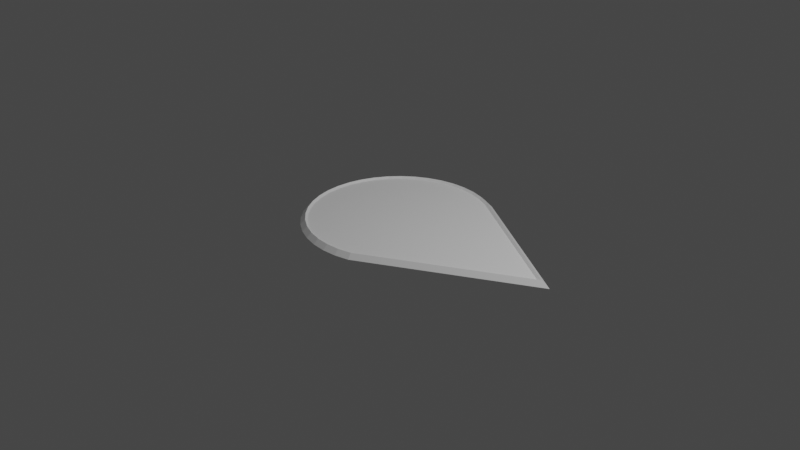# Source: Dial.blend  (saved by Blender 2.80.75; exported with 4.5.12 LTS)
import bpy
from mathutils import Matrix  # noqa: F401  (used for matrix-valued properties, if any)

bpy.ops.wm.read_factory_settings(use_empty=True)
scene = bpy.context.scene
scene.name = 'Scene'

# ---- collections
col_collection = bpy.data.collections.new('Collection'); scene.collection.children.link(col_collection)

# ---- materials (node trees are filled in below, after node groups)
mat_material = bpy.data.materials.new('Material')
mat_material.alpha_threshold = 0.0
mat_material.use_transparent_shadow = False
mat_material.line_color = (0.0, 0.0, 0.0, 1.0)

# ---- node groups
ng_auto_smooth = bpy.data.node_groups.new('Auto Smooth', 'GeometryNodeTree')
_s = ng_auto_smooth.interface.new_socket(name='Geometry', in_out='OUTPUT', socket_type='NodeSocketGeometry')
_s = ng_auto_smooth.interface.new_socket(name='Geometry', in_out='INPUT', socket_type='NodeSocketGeometry')
_s = ng_auto_smooth.interface.new_socket(name='Angle', in_out='INPUT', socket_type='NodeSocketFloat')
_s.subtype = 'ANGLE'
_s.min_value = 0.0
_s.max_value = 3.142
ng_auto_smooth.is_modifier = True
_N = ng_auto_smooth.nodes; _L = ng_auto_smooth.links
n0 = _N.new('NodeGroupOutput'); n0.name = 'Group Output'; n0.location = (480, -100)
n1 = _N.new('NodeGroupInput'); n1.name = 'Group Input'; n1.location = (-420, -300)
n2 = _N.new('NodeGroupInput'); n2.name = 'Group Input.001'; n2.location = (-60, -100)
n3 = _N.new('GeometryNodeSetShadeSmooth'); n3.name = 'Set Shade Smooth'; n3.location = (120, -100)
n3.domain = 'EDGE'
n4 = _N.new('GeometryNodeSetShadeSmooth'); n4.name = 'Set Shade Smooth.001'; n4.location = (300, -100)
n5 = _N.new('GeometryNodeInputMeshEdgeAngle'); n5.name = 'Edge Angle'; n5.location = (-420, -220)
n6 = _N.new('GeometryNodeInputEdgeSmooth'); n6.name = 'Is Edge Smooth'; n6.location = (-60, -160)
n7 = _N.new('GeometryNodeInputShadeSmooth'); n7.name = 'Is Face Smooth'; n7.location = (-240, -340)
n8 = _N.new('FunctionNodeBooleanMath'); n8.name = 'Boolean Math'; n8.location = (-60, -220)
n9 = _N.new('FunctionNodeCompare'); n9.name = 'Compare'; n9.location = (-240, -180)
n9.operation = 'LESS_EQUAL'
_L.new(n5.outputs[0], n9.inputs[0])
_L.new(n4.outputs[0], n0.inputs[0])
_L.new(n1.outputs[1], n9.inputs[1])
_L.new(n9.outputs[0], n8.inputs[0])
_L.new(n7.outputs[0], n8.inputs[1])
_L.new(n2.outputs[0], n3.inputs[0])
_L.new(n6.outputs[0], n3.inputs[1])
_L.new(n3.outputs[0], n4.inputs[0])
_L.new(n8.outputs[0], n3.inputs[2])
n0.is_active_output = True

# ---- material node trees
mat_material.use_nodes = True; mat_material.node_tree.nodes.clear()
_N = mat_material.node_tree.nodes; _L = mat_material.node_tree.links
n0 = _N.new('ShaderNodeOutputMaterial'); n0.name = 'Material Output'; n0.location = (300, 300)
n1 = _N.new('ShaderNodeBsdfPrincipled'); n1.name = 'Principled BSDF'; n1.location = (10, 300)
n1.distribution = 'GGX'
n1.subsurface_method = 'BURLEY'
n1.inputs[2].default_value = 0.4
n1.inputs[3].default_value = 1.45
n1.inputs[27].default_value = (0.0, 0.0, 0.0, 1.0)
n1.inputs[28].default_value = 1.0
_L.new(n1.outputs[0], n0.inputs[0])
n0.is_active_output = True

# ---- world
world_world = bpy.data.worlds.new('World'); scene.world = world_world
world_world.use_nodes = True; world_world.node_tree.nodes.clear()
_N = world_world.node_tree.nodes; _L = world_world.node_tree.links
n0 = _N.new('ShaderNodeOutputWorld'); n0.name = 'World Output'; n0.location = (300, 300)
n1 = _N.new('ShaderNodeBackground'); n1.name = 'Background'; n1.location = (10, 300)
n1.inputs[0].default_value = (0.05088, 0.05088, 0.05088, 1.0)
_L.new(n1.outputs[0], n0.inputs[0])
n0.is_active_output = True
world_world.color = (0.05088, 0.05088, 0.05088)
world_world.use_sun_shadow = False
world_world.sun_shadow_jitter_overblur = 0.0

# ---- cameras
cam_camera = bpy.data.cameras.new('Camera')
cam_camera.clip_end = 100.0
cam_camera.ortho_scale = 7.314

# ---- lights
light_light = bpy.data.lights.new('Light', 'POINT')
light_light.transmission_factor = 0.0
light_light.energy = 1000.0
light_light.shadow_soft_size = 0.1
light_light.shadow_maximum_resolution = 0.006
light_light.use_absolute_resolution = True

# ---- meshes
me_cube = bpy.data.meshes.new('Cube')
me_cube.from_pydata([(0.0, 1.0, 0.0), (-0.1564, 0.9877, 0.0), (-0.309, 0.9511, 0.0), (-0.454, 0.891, 0.0), (-0.5878, 0.809, 0.0), (-0.7071, 0.7071, 0.0), (-0.809, 0.5878, 0.0), (-0.891, 0.454, 0.0), (-0.9511, 0.309, 0.0), (-0.9877, 0.1564, 0.0), (-1.0, -1.629e-07, 0.0), (-0.9877, -0.1564, 0.0), (-0.9511, -0.309, 0.0), (-0.891, -0.454, 0.0), (-0.809, -0.5878, 0.0), (-0.7071, -0.7071, 0.0), (-0.5878, -0.809, 0.0), (-0.454, -0.891, 0.0), (-0.309, -0.9511, 0.0), (-0.1564, -0.9877, 0.0), (8.027e-07, -1.0, 0.0), (0.1564, -0.9877, 0.0), (0.309, -0.9511, 0.0), (1.97, 1.442e-06, 0.0), (0.454, 0.891, 0.0), (0.309, 0.9511, 0.0), (0.1564, 0.9877, 0.0), (-0.1448, 0.9144, 0.03), (-0.1564, 0.9877, 7.451e-09), (0.0, 1.0, 7.451e-09), (5.623e-08, 0.9258, 0.03), (-0.2861, 0.8805, 0.03), (-0.309, 0.9511, 7.451e-09), (-0.4203, 0.8249, 0.03), (-0.454, 0.891, 7.451e-09), (-0.5442, 0.749, 0.03), (-0.5878, 0.809, 1.118e-08), (-0.6546, 0.6546, 0.03), (-0.7071, 0.7071, 1.118e-08), (-0.749, 0.5442, 0.03), (-0.809, 0.5878, 1.118e-08), (-0.8249, 0.4203, 0.03), (-0.891, 0.454, 1.118e-08), (-0.8805, 0.2861, 0.03), (-0.9511, 0.309, 1.118e-08), (-0.9144, 0.1448, 0.03), (-0.9877, 0.1564, 1.118e-08), (-0.9258, -1.389e-07, 0.03), (-1.0, -1.629e-07, 1.118e-08), (-0.9144, -0.1448, 0.03), (-0.9877, -0.1564, 1.118e-08), (-0.8805, -0.2861, 0.03), (-0.9511, -0.309, 1.118e-08), (-0.8249, -0.4203, 0.03), (-0.891, -0.454, 1.118e-08), (-0.749, -0.5442, 0.03), (-0.809, -0.5878, 1.118e-08), (-0.6546, -0.6546, 0.03), (-0.7071, -0.7071, 1.118e-08), (-0.5442, -0.749, 0.03), (-0.5878, -0.809, 1.118e-08), (-0.4203, -0.8249, 0.03), (-0.454, -0.891, 7.451e-09), (-0.2861, -0.8805, 0.03), (-0.309, -0.9511, 7.451e-09), (-0.1448, -0.9144, 0.03), (-0.1564, -0.9877, 7.451e-09), (6.842e-07, -0.9258, 0.03), (8.027e-07, -1.0, 7.451e-09), (0.1448, -0.9144, 0.03), (0.1564, -0.9877, 3.725e-09), (0.2814, -0.8816, 0.03), (0.309, -0.9511, 3.725e-09), (0.2861, 0.8805, 0.03), (0.309, 0.9511, 3.725e-09), (0.454, 0.891, 3.725e-09), (0.4209, 0.8246, 0.03), (0.1448, 0.9144, 0.03), (0.1564, 0.9877, 3.725e-09), (1.97, 1.442e-06, 3.725e-09), (1.823, 0.0008368, 0.03), (4.424e-08, 0.9498, 0.05), (-0.1486, 0.9382, 0.05), (-0.2935, 0.9034, 0.05), (-0.4312, 0.8463, 0.05), (-0.5583, 0.7684, 0.05), (-0.6716, 0.6716, 0.05), (-0.7684, 0.5583, 0.05), (-0.8463, 0.4312, 0.05), (-0.9034, 0.2935, 0.05), (-0.9382, 0.1486, 0.05), (-0.9498, -1.439e-07, 0.05), (-0.9382, -0.1486, 0.05), (-0.9034, -0.2935, 0.05), (-0.8463, -0.4312, 0.05), (-0.7684, -0.5583, 0.05), (-0.6716, -0.6716, 0.05), (-0.5583, -0.7684, 0.05), (-0.4312, -0.8463, 0.05), (-0.2935, -0.9034, 0.05), (-0.1486, -0.9382, 0.05), (7.078e-07, -0.9498, 0.05), (0.1486, -0.9382, 0.05), (0.2904, -0.9041, 0.05), (0.4316, 0.8461, 0.05), (0.2935, 0.9034, 0.05), (0.1486, 0.9382, 0.05), (1.87, 0.0005659, 0.05)], [], [(0, 26, 25, 24, 23, 22, 21, 20, 19, 18, 17, 16, 15, 14, 13, 12, 11, 10, 9, 8, 7, 6, 5, 4, 3, 2, 1), (2, 32, 28, 1), (16, 60, 58, 15), (9, 46, 44, 8), (26, 78, 74, 25), (30, 27, 31, 33, 35, 37, 39, 41, 43, 45, 47, 49, 51, 53, 55, 57, 59, 61, 63, 65, 67, 69, 71, 80, 76, 73, 77), (17, 62, 60, 16), (10, 48, 46, 9), (24, 75, 79, 23), (0, 29, 78, 26), (18, 64, 62, 17), (11, 50, 48, 10), (3, 34, 32, 2), (4, 36, 34, 3), (19, 66, 64, 18), (12, 52, 50, 11), (5, 38, 36, 4), (20, 68, 66, 19), (13, 54, 52, 12), (25, 74, 75, 24), (6, 40, 38, 5), (21, 70, 68, 20), (14, 56, 54, 13), (7, 42, 40, 6), (22, 72, 70, 21), (15, 58, 56, 14), (8, 44, 42, 7), (23, 79, 72, 22), (28, 82, 81, 29), (32, 83, 82, 28), (34, 84, 83, 32), (36, 85, 84, 34), (38, 86, 85, 36), (40, 87, 86, 38), (42, 88, 87, 40), (44, 89, 88, 42), (46, 90, 89, 44), (48, 91, 90, 46), (50, 92, 91, 48), (52, 93, 92, 50), (54, 94, 93, 52), (56, 95, 94, 54), (58, 96, 95, 56), (60, 97, 96, 58), (62, 98, 97, 60), (64, 99, 98, 62), (66, 100, 99, 64), (68, 101, 100, 66), (70, 102, 101, 68), (72, 103, 102, 70), (74, 105, 104, 75), (78, 106, 105, 74), (29, 81, 106, 78), (107, 79, 75, 104), (103, 72, 79, 107), (1, 28, 29, 0), (30, 81, 82, 27), (27, 82, 83, 31), (31, 83, 84, 33), (33, 84, 85, 35), (35, 85, 86, 37), (37, 86, 87, 39), (39, 87, 88, 41), (41, 88, 89, 43), (43, 89, 90, 45), (45, 90, 91, 47), (47, 91, 92, 49), (49, 92, 93, 51), (51, 93, 94, 53), (53, 94, 95, 55), (55, 95, 96, 57), (57, 96, 97, 59), (59, 97, 98, 61), (61, 98, 99, 63), (63, 99, 100, 65), (65, 100, 101, 67), (67, 101, 102, 69), (69, 102, 103, 71), (76, 104, 105, 73), (73, 105, 106, 77), (77, 106, 81, 30), (80, 107, 104, 76), (71, 103, 107, 80)])
_uv = me_cube.uv_layers.new(name='UVMap')
_uv.uv.foreach_set('vector', [0.04845, 0.4478, 0.08108, 0.3999, 0.1208, 0.3577, 0.1666, 0.3223, 0.7302, 8.544e-05, 0.7302, 0.7067, 0.7139, 0.7623, 0.6892, 0.8146, 0.6565, 0.8625, 0.6168, 0.9046, 0.571, 0.9401, 0.5202, 0.9679, 0.4656, 0.9874, 0.4087, 0.9982, 0.3508, 0.9999, 0.2933, 0.9926, 0.2377, 0.9763, 0.1854, 0.9516, 0.1375, 0.9189, 0.09535, 0.8792, 0.05992, 0.8334, 0.0321, 0.7826, 0.01257, 0.728, 0.001809, 0.6711, 8.544e-05, 0.6132, 0.007441, 0.5557, 0.02369, 0.5001, 0.007441, 0.5557, 0.007441, 0.5557, 0.02369, 0.5001, 0.02369, 0.5001, 0.5202, 0.9679, 0.5202, 0.9679, 0.4656, 0.9874, 0.4656, 0.9874, 0.1375, 0.9189, 0.1375, 0.9189, 0.09535, 0.8792, 0.09535, 0.8792, 0.08108, 0.3999, 0.08108, 0.3999, 0.1208, 0.3577, 0.1208, 0.3577, 0.07223, 0.4614, 0.04931, 0.5099, 0.03426, 0.5613, 0.02746, 0.6145, 0.02905, 0.6681, 0.03901, 0.7208, 0.05709, 0.7713, 0.08285, 0.8184, 0.1157, 0.8608, 0.1547, 0.8976, 0.199, 0.9278, 0.2475, 0.9507, 0.2989, 0.9657, 0.3521, 0.9725, 0.4057, 0.9709, 0.4584, 0.961, 0.5089, 0.9429, 0.556, 0.9171, 0.5984, 0.8843, 0.6352, 0.8453, 0.6654, 0.801, 0.6883, 0.7525, 0.7029, 0.7027, 0.7029, 0.04717, 0.1818, 0.3451, 0.1392, 0.378, 0.1024, 0.4171, 0.571, 0.9401, 0.571, 0.9401, 0.5202, 0.9679, 0.5202, 0.9679, 0.1854, 0.9516, 0.1854, 0.9516, 0.1375, 0.9189, 0.1375, 0.9189, 0.1666, 0.3223, 0.1666, 0.3223, 0.7302, 8.544e-05, 0.7302, 8.544e-05, 0.04845, 0.4478, 0.04845, 0.4478, 0.08108, 0.3999, 0.08108, 0.3999, 0.6168, 0.9046, 0.6168, 0.9046, 0.571, 0.9401, 0.571, 0.9401, 0.2377, 0.9763, 0.2377, 0.9763, 0.1854, 0.9516, 0.1854, 0.9516, 8.544e-05, 0.6132, 8.544e-05, 0.6132, 0.007441, 0.5557, 0.007441, 0.5557, 0.001809, 0.6711, 0.001809, 0.6711, 8.544e-05, 0.6132, 8.544e-05, 0.6132, 0.6565, 0.8625, 0.6565, 0.8625, 0.6168, 0.9046, 0.6168, 0.9046, 0.2933, 0.9926, 0.2933, 0.9926, 0.2377, 0.9763, 0.2377, 0.9763, 0.01257, 0.728, 0.01257, 0.728, 0.001809, 0.6711, 0.001809, 0.6711, 0.6892, 0.8146, 0.6892, 0.8146, 0.6565, 0.8625, 0.6565, 0.8625, 0.3508, 0.9999, 0.3508, 0.9999, 0.2933, 0.9926, 0.2933, 0.9926, 0.1208, 0.3577, 0.1208, 0.3577, 0.1666, 0.3223, 0.1666, 0.3223, 0.0321, 0.7826, 0.0321, 0.7826, 0.01257, 0.728, 0.01257, 0.728, 0.7139, 0.7623, 0.7139, 0.7623, 0.6892, 0.8146, 0.6892, 0.8146, 0.4087, 0.9982, 0.4087, 0.9982, 0.3508, 0.9999, 0.3508, 0.9999, 0.05992, 0.8334, 0.05992, 0.8334, 0.0321, 0.7826, 0.0321, 0.7826, 0.7302, 0.7067, 0.7302, 0.7067, 0.7139, 0.7623, 0.7139, 0.7623, 0.4656, 0.9874, 0.4656, 0.9874, 0.4087, 0.9982, 0.4087, 0.9982, 0.09535, 0.8792, 0.09535, 0.8792, 0.05992, 0.8334, 0.05992, 0.8334, 0.7302, 8.544e-05, 0.7302, 8.544e-05, 0.7302, 0.7067, 0.7302, 0.7067, 0.02369, 0.5001, 0.041, 0.5067, 0.06451, 0.457, 0.04845, 0.4478, 0.007441, 0.5557, 0.02556, 0.5595, 0.041, 0.5067, 0.02369, 0.5001, 8.544e-05, 0.6132, 0.01858, 0.6141, 0.02556, 0.5595, 0.007441, 0.5557, 0.001809, 0.6711, 0.02022, 0.6691, 0.01858, 0.6141, 8.544e-05, 0.6132, 0.01257, 0.728, 0.03044, 0.7232, 0.02022, 0.6691, 0.001809, 0.6711, 0.0321, 0.7826, 0.04899, 0.775, 0.03044, 0.7232, 0.01257, 0.728, 0.05992, 0.8334, 0.07542, 0.8232, 0.04899, 0.775, 0.0321, 0.7826, 0.09535, 0.8792, 0.1091, 0.8668, 0.07542, 0.8232, 0.05992, 0.8334, 0.1375, 0.9189, 0.1491, 0.9045, 0.1091, 0.8668, 0.09535, 0.8792, 0.1854, 0.9516, 0.1946, 0.9355, 0.1491, 0.9045, 0.1375, 0.9189, 0.2377, 0.9763, 0.2443, 0.959, 0.1946, 0.9355, 0.1854, 0.9516, 0.2933, 0.9926, 0.2971, 0.9744, 0.2443, 0.959, 0.2377, 0.9763, 0.3508, 0.9999, 0.3517, 0.9814, 0.2971, 0.9744, 0.2933, 0.9926, 0.4087, 0.9982, 0.4067, 0.9798, 0.3517, 0.9814, 0.3508, 0.9999, 0.4656, 0.9874, 0.4608, 0.9696, 0.4067, 0.9798, 0.4087, 0.9982, 0.5202, 0.9679, 0.5126, 0.951, 0.4608, 0.9696, 0.4656, 0.9874, 0.571, 0.9401, 0.5608, 0.9246, 0.5126, 0.951, 0.5202, 0.9679, 0.6168, 0.9046, 0.6044, 0.8909, 0.5608, 0.9246, 0.571, 0.9401, 0.6565, 0.8625, 0.6421, 0.8509, 0.6044, 0.8909, 0.6168, 0.9046, 0.6892, 0.8146, 0.6731, 0.8054, 0.6421, 0.8509, 0.6565, 0.8625, 0.7139, 0.7623, 0.6966, 0.7557, 0.6731, 0.8054, 0.6892, 0.8146, 0.7302, 0.7067, 0.7117, 0.704, 0.6966, 0.7557, 0.7139, 0.7623, 0.1208, 0.3577, 0.1332, 0.3715, 0.1769, 0.3377, 0.1666, 0.3223, 0.08108, 0.3999, 0.09552, 0.4115, 0.1332, 0.3715, 0.1208, 0.3577, 0.04845, 0.4478, 0.06451, 0.457, 0.09552, 0.4115, 0.08108, 0.3999, 0.7117, 0.0319, 0.7302, 8.544e-05, 0.1666, 0.3223, 0.1769, 0.3377, 0.7117, 0.704, 0.7302, 0.7067, 0.7302, 8.544e-05, 0.7117, 0.0319, 0.02369, 0.5001, 0.02369, 0.5001, 0.04845, 0.4478, 0.04845, 0.4478, 0.07223, 0.4614, 0.06451, 0.457, 0.041, 0.5067, 0.04931, 0.5099, 0.04931, 0.5099, 0.041, 0.5067, 0.02556, 0.5595, 0.03426, 0.5613, 0.03426, 0.5613, 0.02556, 0.5595, 0.01858, 0.6141, 0.02746, 0.6145, 0.02746, 0.6145, 0.01858, 0.6141, 0.02022, 0.6691, 0.02905, 0.6681, 0.02905, 0.6681, 0.02022, 0.6691, 0.03044, 0.7232, 0.03901, 0.7208, 0.03901, 0.7208, 0.03044, 0.7232, 0.04899, 0.775, 0.05709, 0.7713, 0.05709, 0.7713, 0.04899, 0.775, 0.07542, 0.8232, 0.08285, 0.8184, 0.08285, 0.8184, 0.07542, 0.8232, 0.1091, 0.8668, 0.1157, 0.8608, 0.1157, 0.8608, 0.1091, 0.8668, 0.1491, 0.9045, 0.1547, 0.8976, 0.1547, 0.8976, 0.1491, 0.9045, 0.1946, 0.9355, 0.199, 0.9278, 0.199, 0.9278, 0.1946, 0.9355, 0.2443, 0.959, 0.2475, 0.9507, 0.2475, 0.9507, 0.2443, 0.959, 0.2971, 0.9744, 0.2989, 0.9657, 0.2989, 0.9657, 0.2971, 0.9744, 0.3517, 0.9814, 0.3521, 0.9725, 0.3521, 0.9725, 0.3517, 0.9814, 0.4067, 0.9798, 0.4057, 0.9709, 0.4057, 0.9709, 0.4067, 0.9798, 0.4608, 0.9696, 0.4584, 0.961, 0.4584, 0.961, 0.4608, 0.9696, 0.5126, 0.951, 0.5089, 0.9429, 0.5089, 0.9429, 0.5126, 0.951, 0.5608, 0.9246, 0.556, 0.9171, 0.556, 0.9171, 0.5608, 0.9246, 0.6044, 0.8909, 0.5984, 0.8843, 0.5984, 0.8843, 0.6044, 0.8909, 0.6421, 0.8509, 0.6352, 0.8453, 0.6352, 0.8453, 0.6421, 0.8509, 0.6731, 0.8054, 0.6654, 0.801, 0.6654, 0.801, 0.6731, 0.8054, 0.6966, 0.7557, 0.6883, 0.7525, 0.6883, 0.7525, 0.6966, 0.7557, 0.7117, 0.704, 0.7029, 0.7027, 0.1818, 0.3451, 0.1769, 0.3377, 0.1332, 0.3715, 0.1392, 0.378, 0.1392, 0.378, 0.1332, 0.3715, 0.09552, 0.4115, 0.1024, 0.4171, 0.1024, 0.4171, 0.09552, 0.4115, 0.06451, 0.457, 0.07223, 0.4614, 0.7029, 0.04717, 0.7117, 0.0319, 0.1769, 0.3377, 0.1818, 0.3451, 0.7029, 0.7027, 0.7117, 0.704, 0.7117, 0.0319, 0.7029, 0.04717])
_ca = me_cube.color_attributes.new('Col', 'BYTE_COLOR', 'CORNER')
_ca.data.foreach_set('color', [1.0, 1.0, 1.0, 1.0, 1.0, 1.0, 1.0, 1.0, 1.0, 1.0, 1.0, 1.0, 1.0, 1.0, 1.0, 1.0, 1.0, 1.0, 1.0, 1.0, 1.0, 1.0, 1.0, 1.0, 1.0, 1.0, 1.0, 1.0, 1.0, 1.0, 1.0, 1.0, 1.0, 1.0, 1.0, 1.0, 1.0, 1.0, 1.0, 1.0, 1.0, 1.0, 1.0, 1.0, 1.0, 1.0, 1.0, 1.0, 1.0, 1.0, 1.0, 1.0, 1.0, 1.0, 1.0, 1.0, 1.0, 1.0, 1.0, 1.0, 1.0, 1.0, 1.0, 1.0, 1.0, 1.0, 1.0, 1.0, 1.0, 1.0, 1.0, 1.0, 1.0, 1.0, 1.0, 1.0, 1.0, 1.0, 1.0, 1.0, 1.0, 1.0, 1.0, 1.0, 1.0, 1.0, 1.0, 1.0, 1.0, 1.0, 1.0, 1.0, 1.0, 1.0, 1.0, 1.0, 1.0, 1.0, 1.0, 1.0, 1.0, 1.0, 1.0, 1.0, 1.0, 1.0, 1.0, 1.0, 1.0, 1.0, 1.0, 1.0, 1.0, 1.0, 1.0, 1.0, 1.0, 1.0, 1.0, 1.0, 1.0, 1.0, 1.0, 1.0, 1.0, 1.0, 1.0, 1.0, 1.0, 1.0, 1.0, 1.0, 1.0, 1.0, 1.0, 1.0, 1.0, 1.0, 1.0, 1.0, 1.0, 1.0, 1.0, 1.0, 1.0, 1.0, 1.0, 1.0, 1.0, 1.0, 1.0, 1.0, 1.0, 1.0, 1.0, 1.0, 1.0, 1.0, 1.0, 1.0, 1.0, 1.0, 1.0, 1.0, 1.0, 1.0, 1.0, 1.0, 1.0, 1.0, 1.0, 1.0, 1.0, 1.0, 1.0, 1.0, 1.0, 1.0, 1.0, 1.0, 1.0, 1.0, 1.0, 1.0, 1.0, 1.0, 1.0, 1.0, 1.0, 1.0, 1.0, 1.0, 1.0, 1.0, 1.0, 1.0, 1.0, 1.0, 1.0, 1.0, 1.0, 1.0, 1.0, 1.0, 1.0, 1.0, 1.0, 1.0, 1.0, 1.0, 1.0, 1.0, 1.0, 1.0, 1.0, 1.0, 1.0, 1.0, 1.0, 1.0, 1.0, 1.0, 1.0, 1.0, 1.0, 1.0, 1.0, 1.0, 1.0, 1.0, 1.0, 1.0, 1.0, 1.0, 1.0, 1.0, 1.0, 1.0, 1.0, 1.0, 1.0, 1.0, 1.0, 1.0, 1.0, 1.0, 1.0, 1.0, 1.0, 1.0, 1.0, 1.0, 1.0, 1.0, 1.0, 1.0, 1.0, 1.0, 1.0, 1.0, 1.0, 1.0, 1.0, 1.0, 1.0, 1.0, 1.0, 1.0, 1.0, 1.0, 1.0, 1.0, 1.0, 1.0, 1.0, 1.0, 1.0, 1.0, 1.0, 1.0, 1.0, 1.0, 1.0, 1.0, 1.0, 1.0, 1.0, 1.0, 1.0, 1.0, 1.0, 1.0, 1.0, 1.0, 1.0, 1.0, 1.0, 1.0, 1.0, 1.0, 1.0, 1.0, 1.0, 1.0, 1.0, 1.0, 1.0, 1.0, 1.0, 1.0, 1.0, 1.0, 1.0, 1.0, 1.0, 1.0, 1.0, 1.0, 1.0, 1.0, 1.0, 1.0, 1.0, 1.0, 1.0, 1.0, 1.0, 1.0, 1.0, 1.0, 1.0, 1.0, 1.0, 1.0, 1.0, 1.0, 1.0, 1.0, 1.0, 1.0, 1.0, 1.0, 1.0, 1.0, 1.0, 1.0, 1.0, 1.0, 1.0, 1.0, 1.0, 1.0, 1.0, 1.0, 1.0, 1.0, 1.0, 1.0, 1.0, 1.0, 1.0, 1.0, 1.0, 1.0, 1.0, 1.0, 1.0, 1.0, 1.0, 1.0, 1.0, 1.0, 1.0, 1.0, 1.0, 1.0, 1.0, 1.0, 1.0, 1.0, 1.0, 1.0, 1.0, 1.0, 1.0, 1.0, 1.0, 1.0, 1.0, 1.0, 1.0, 1.0, 1.0, 1.0, 1.0, 1.0, 1.0, 1.0, 1.0, 1.0, 1.0, 1.0, 1.0, 1.0, 1.0, 1.0, 1.0, 1.0, 1.0, 1.0, 1.0, 1.0, 1.0, 1.0, 1.0, 1.0, 1.0, 1.0, 1.0, 1.0, 1.0, 1.0, 1.0, 1.0, 1.0, 1.0, 1.0, 1.0, 1.0, 1.0, 1.0, 1.0, 1.0, 1.0, 1.0, 1.0, 1.0, 1.0, 1.0, 1.0, 1.0, 1.0, 1.0, 1.0, 1.0, 1.0, 1.0, 1.0, 1.0, 1.0, 1.0, 1.0, 1.0, 1.0, 1.0, 1.0, 1.0, 1.0, 1.0, 1.0, 1.0, 1.0, 1.0, 1.0, 1.0, 1.0, 1.0, 1.0, 1.0, 1.0, 1.0, 1.0, 1.0, 1.0, 1.0, 1.0, 1.0, 1.0, 1.0, 1.0, 1.0, 1.0, 1.0, 1.0, 1.0, 1.0, 1.0, 1.0, 1.0, 1.0, 1.0, 1.0, 1.0, 1.0, 1.0, 1.0, 1.0, 1.0, 1.0, 1.0, 1.0, 1.0, 1.0, 1.0, 1.0, 1.0, 1.0, 1.0, 1.0, 1.0, 1.0, 1.0, 1.0, 1.0, 1.0, 1.0, 1.0, 1.0, 1.0, 1.0, 1.0, 1.0, 1.0, 1.0, 1.0, 1.0, 1.0, 1.0, 1.0, 1.0, 1.0, 1.0, 1.0, 1.0, 1.0, 1.0, 1.0, 1.0, 1.0, 1.0, 1.0, 1.0, 1.0, 1.0, 1.0, 1.0, 1.0, 1.0, 1.0, 1.0, 1.0, 1.0, 1.0, 1.0, 1.0, 1.0, 1.0, 1.0, 1.0, 1.0, 1.0, 1.0, 1.0, 1.0, 1.0, 1.0, 1.0, 1.0, 1.0, 1.0, 1.0, 1.0, 1.0, 1.0, 1.0, 1.0, 1.0, 1.0, 1.0, 1.0, 1.0, 1.0, 1.0, 1.0, 1.0, 1.0, 1.0, 1.0, 1.0, 1.0, 1.0, 1.0, 1.0, 1.0, 1.0, 1.0, 1.0, 1.0, 1.0, 1.0, 1.0, 1.0, 1.0, 1.0, 1.0, 1.0, 1.0, 1.0, 1.0, 1.0, 1.0, 1.0, 1.0, 1.0, 1.0, 1.0, 1.0, 1.0, 1.0, 1.0, 1.0, 1.0, 1.0, 1.0, 1.0, 1.0, 1.0, 1.0, 1.0, 1.0, 1.0, 1.0, 1.0, 1.0, 1.0, 1.0, 1.0, 1.0, 1.0, 1.0, 1.0, 1.0, 1.0, 1.0, 1.0, 1.0, 1.0, 1.0, 1.0, 1.0, 1.0, 1.0, 1.0, 1.0, 1.0, 1.0, 1.0, 1.0, 1.0, 1.0, 1.0, 1.0, 1.0, 1.0, 1.0, 1.0, 1.0, 1.0, 1.0, 1.0, 1.0, 1.0, 1.0, 1.0, 1.0, 1.0, 1.0, 1.0, 1.0, 1.0, 1.0, 1.0, 1.0, 1.0, 1.0, 1.0, 1.0, 1.0, 1.0, 1.0, 1.0, 1.0, 1.0, 1.0, 1.0, 1.0, 1.0, 1.0, 1.0, 1.0, 1.0, 1.0, 1.0, 1.0, 1.0, 1.0, 1.0, 1.0, 1.0, 1.0, 1.0, 1.0, 1.0, 1.0, 1.0, 1.0, 1.0, 1.0, 1.0, 1.0, 1.0, 1.0, 1.0, 1.0, 1.0, 1.0, 1.0, 1.0, 1.0, 1.0, 1.0, 1.0, 1.0, 1.0, 1.0, 1.0, 1.0, 1.0, 1.0, 1.0, 1.0, 1.0, 1.0, 1.0, 1.0, 1.0, 1.0, 1.0, 1.0, 1.0, 1.0, 1.0, 1.0, 1.0, 1.0, 1.0, 1.0, 1.0, 1.0, 1.0, 1.0, 1.0, 1.0, 1.0, 1.0, 1.0, 1.0, 1.0, 1.0, 1.0, 1.0, 1.0, 1.0, 1.0, 1.0, 1.0, 1.0, 1.0, 1.0, 1.0, 1.0, 1.0, 1.0, 1.0, 1.0, 1.0, 1.0, 1.0, 1.0, 1.0, 1.0, 1.0, 1.0, 1.0, 1.0, 1.0, 1.0, 1.0, 1.0, 1.0, 1.0, 1.0, 1.0, 1.0, 1.0, 1.0, 1.0, 1.0, 1.0, 1.0, 1.0, 1.0, 1.0, 1.0, 1.0, 1.0, 1.0, 1.0, 1.0, 1.0, 1.0, 1.0, 1.0, 1.0, 1.0, 1.0, 1.0, 1.0, 1.0, 1.0, 1.0, 1.0, 1.0, 1.0, 1.0, 1.0, 1.0, 1.0, 1.0, 1.0, 1.0, 1.0, 1.0, 1.0, 1.0, 1.0, 1.0, 1.0, 1.0, 1.0, 1.0, 1.0, 1.0, 1.0, 1.0, 1.0, 1.0, 1.0, 1.0, 1.0, 1.0, 1.0, 1.0, 1.0, 1.0, 1.0, 1.0, 1.0, 1.0, 1.0, 1.0, 1.0, 1.0, 1.0, 1.0, 1.0, 1.0, 1.0, 1.0, 1.0, 1.0, 1.0, 1.0, 1.0, 1.0, 1.0, 1.0, 1.0, 1.0, 1.0, 1.0, 1.0, 1.0, 1.0, 1.0, 1.0, 1.0, 1.0, 1.0, 1.0, 1.0, 1.0, 1.0, 1.0, 1.0, 1.0, 1.0, 1.0, 1.0, 1.0, 1.0, 1.0, 1.0, 1.0, 1.0, 1.0, 1.0, 1.0, 1.0, 1.0, 1.0, 1.0, 1.0, 1.0, 1.0, 1.0, 1.0, 1.0, 1.0, 1.0, 1.0, 1.0, 1.0, 1.0, 1.0, 1.0, 1.0, 1.0, 1.0, 1.0, 1.0, 1.0, 1.0, 1.0, 1.0, 1.0, 1.0, 1.0, 1.0, 1.0, 1.0, 1.0, 1.0, 1.0, 1.0, 1.0, 1.0, 1.0, 1.0, 1.0, 1.0, 1.0, 1.0, 1.0, 1.0, 1.0, 1.0, 1.0, 1.0, 1.0, 1.0, 1.0, 1.0, 1.0, 1.0, 1.0, 1.0, 1.0, 1.0, 1.0, 1.0, 1.0, 1.0, 1.0, 1.0, 1.0, 1.0, 1.0, 1.0, 1.0, 1.0, 1.0, 1.0, 1.0, 1.0, 1.0, 1.0, 1.0, 1.0, 1.0, 1.0, 1.0, 1.0, 1.0, 1.0, 1.0, 1.0, 1.0, 1.0, 1.0, 1.0, 1.0, 1.0, 1.0, 1.0, 1.0, 1.0, 1.0, 1.0, 1.0, 1.0, 1.0, 1.0, 1.0, 1.0, 1.0, 1.0, 1.0, 1.0, 1.0, 1.0, 1.0, 1.0, 1.0, 1.0, 1.0, 1.0, 1.0, 1.0, 1.0, 1.0, 1.0, 1.0, 1.0, 1.0, 1.0, 1.0, 1.0, 1.0, 1.0, 1.0, 1.0, 1.0, 1.0, 1.0, 1.0, 1.0, 1.0, 1.0, 1.0, 1.0, 1.0, 1.0, 1.0, 1.0, 1.0, 1.0, 1.0, 1.0, 1.0, 1.0, 1.0, 1.0, 1.0, 1.0, 1.0, 1.0, 1.0, 1.0, 1.0, 1.0, 1.0, 1.0, 1.0, 1.0, 1.0, 1.0, 1.0, 1.0, 1.0, 1.0, 1.0, 1.0, 1.0, 1.0, 1.0, 1.0, 1.0, 1.0, 1.0, 1.0, 1.0, 1.0, 1.0, 1.0, 1.0, 1.0, 1.0, 1.0, 1.0, 1.0, 1.0, 1.0, 1.0, 1.0, 1.0, 1.0, 1.0, 1.0, 1.0, 1.0, 1.0, 1.0, 1.0, 1.0, 1.0, 1.0, 1.0, 1.0, 1.0, 1.0, 1.0, 1.0, 1.0, 1.0, 1.0, 1.0, 1.0, 1.0, 1.0, 1.0, 1.0, 1.0, 1.0, 1.0, 1.0, 1.0, 1.0, 1.0, 1.0, 1.0, 1.0, 1.0, 1.0, 1.0, 1.0, 1.0, 1.0, 1.0, 1.0, 1.0, 1.0, 1.0, 1.0, 1.0, 1.0, 1.0, 1.0, 1.0, 1.0, 1.0, 1.0, 1.0, 1.0, 1.0, 1.0, 1.0, 1.0, 1.0, 1.0, 1.0, 1.0, 1.0, 1.0, 1.0, 1.0, 1.0, 1.0, 1.0, 1.0, 1.0, 1.0, 1.0, 1.0, 1.0, 1.0, 1.0, 1.0, 1.0, 1.0, 1.0, 1.0, 1.0, 1.0, 1.0, 1.0, 1.0, 1.0, 1.0, 1.0, 1.0, 1.0, 1.0, 1.0, 1.0, 1.0, 1.0, 1.0, 1.0, 1.0, 1.0, 1.0, 1.0, 1.0, 1.0, 1.0, 1.0, 1.0, 1.0, 1.0, 1.0, 1.0, 1.0, 1.0, 1.0, 1.0, 1.0, 1.0, 1.0, 1.0, 1.0, 1.0, 1.0, 1.0, 1.0, 1.0, 1.0, 1.0, 1.0, 1.0, 1.0, 1.0, 1.0, 1.0, 1.0, 1.0, 1.0, 1.0, 1.0, 1.0, 1.0, 1.0, 1.0, 1.0, 1.0, 1.0, 1.0, 1.0, 1.0, 1.0, 1.0, 1.0, 1.0, 1.0, 1.0, 1.0, 1.0, 1.0, 1.0, 1.0, 1.0, 1.0, 1.0, 1.0, 1.0, 1.0, 1.0, 1.0, 1.0, 1.0, 1.0, 1.0, 1.0, 1.0, 1.0, 1.0, 1.0, 1.0, 1.0, 1.0, 1.0, 1.0, 1.0, 1.0, 1.0, 1.0, 1.0, 1.0, 1.0, 1.0, 1.0, 1.0, 1.0, 1.0, 1.0, 1.0, 1.0, 1.0, 1.0, 1.0, 1.0, 1.0, 1.0, 1.0, 1.0, 1.0, 1.0, 1.0, 1.0, 1.0, 1.0, 1.0, 1.0, 1.0, 1.0, 1.0, 1.0, 1.0, 1.0, 1.0, 1.0, 1.0, 1.0, 1.0, 1.0, 1.0, 1.0, 1.0, 1.0, 1.0, 1.0, 1.0, 1.0, 1.0, 1.0, 1.0, 1.0, 1.0, 1.0, 1.0, 1.0, 1.0, 1.0, 1.0, 1.0, 1.0, 1.0, 1.0, 1.0, 1.0, 1.0, 1.0, 1.0, 1.0, 1.0, 1.0, 1.0, 1.0, 1.0, 1.0, 1.0, 1.0, 1.0, 1.0, 1.0, 1.0, 1.0, 1.0, 1.0, 1.0, 1.0, 1.0, 1.0, 1.0, 1.0, 1.0, 1.0, 1.0, 1.0, 1.0, 1.0, 1.0, 1.0, 1.0, 1.0, 1.0, 1.0, 1.0, 1.0, 1.0, 1.0, 1.0, 1.0, 1.0, 1.0, 1.0, 1.0, 1.0, 1.0, 1.0, 1.0, 1.0, 1.0, 1.0, 1.0, 1.0, 1.0, 1.0, 1.0, 1.0, 1.0, 1.0, 1.0, 1.0, 1.0, 1.0, 1.0, 1.0, 1.0, 1.0, 1.0, 1.0, 1.0, 1.0, 1.0, 1.0, 1.0, 1.0, 1.0, 1.0, 1.0, 1.0, 1.0, 1.0, 1.0, 1.0, 1.0, 1.0, 1.0, 1.0, 1.0, 1.0, 1.0, 1.0, 1.0, 1.0, 1.0, 1.0, 1.0, 1.0, 1.0, 1.0, 1.0, 1.0, 1.0, 1.0, 1.0, 1.0, 1.0, 1.0, 1.0, 1.0, 1.0, 1.0, 1.0, 1.0, 1.0, 1.0, 1.0, 1.0, 1.0, 1.0, 1.0, 1.0, 1.0, 1.0, 1.0, 1.0, 1.0, 1.0, 1.0, 1.0, 1.0, 1.0, 1.0, 1.0, 1.0, 1.0, 1.0, 1.0, 1.0, 1.0])
me_cube.materials.append(mat_material)
me_cube.use_remesh_preserve_volume = False
me_cube.use_remesh_preserve_attributes = False
me_cube.use_mirror_vertex_groups = False
me_cube.update()

# ---- objects
ob_cube = bpy.data.objects.new('Cube', me_cube)
ob_light = bpy.data.objects.new('Light', light_light)
ob_camera = bpy.data.objects.new('Camera', cam_camera)

# ---- transforms, parenting, visibility, modifiers, constraints
ob_cube.location = (0.0, 0.0, 0.0)
ob_cube.lock_rotations_4d = False
ob_cube.empty_display_type = 'ARROWS'
ob_cube.lineart.crease_threshold = 0.0
_m = ob_cube.modifiers.new('Auto Smooth', 'NODES')
_m.node_group = ng_auto_smooth
_gi = [s.identifier for s in ng_auto_smooth.interface.items_tree if s.item_type == 'SOCKET' and s.in_out == 'INPUT']
_m[_gi[1]] = 0.5236  # Angle
ob_light.location = (4.076, 1.005, 5.904)
ob_light.rotation_euler = (0.6503, 0.05522, 1.866)
ob_light.lock_rotations_4d = False
ob_light.empty_display_type = 'ARROWS'
ob_light.color = (0.0, 0.0, 0.0, 0.0)
ob_light.lineart.crease_threshold = 0.0
ob_camera.location = (7.359, -6.926, 4.958)
ob_camera.rotation_euler = (1.109, 0.0, 0.8149)
ob_camera.lock_rotations_4d = False
ob_camera.empty_display_type = 'ARROWS'
ob_camera.color = (0.0, 0.0, 0.0, 0.0)
ob_camera.display_type = 'WIRE'
ob_camera.lineart.crease_threshold = 0.0

# ---- collection membership
col_collection.objects.link(ob_cube)
col_collection.objects.link(ob_light)
col_collection.objects.link(ob_camera)

# ---- scene / render settings (as saved in the file)
scene.camera = ob_camera
scene.frame_start = 1; scene.frame_end = 250; scene.frame_set(1)
scene.render.engine = 'BLENDER_EEVEE_NEXT'
scene.cycles.use_denoising = False
scene.cycles.samples = 128
scene.cycles.sampling_pattern = 'TABULATED_SOBOL'
scene.cycles.use_adaptive_sampling = False
scene.cycles.use_light_tree = False
scene.view_settings.view_transform = 'Filmic'
bpy.context.view_layer.update()
